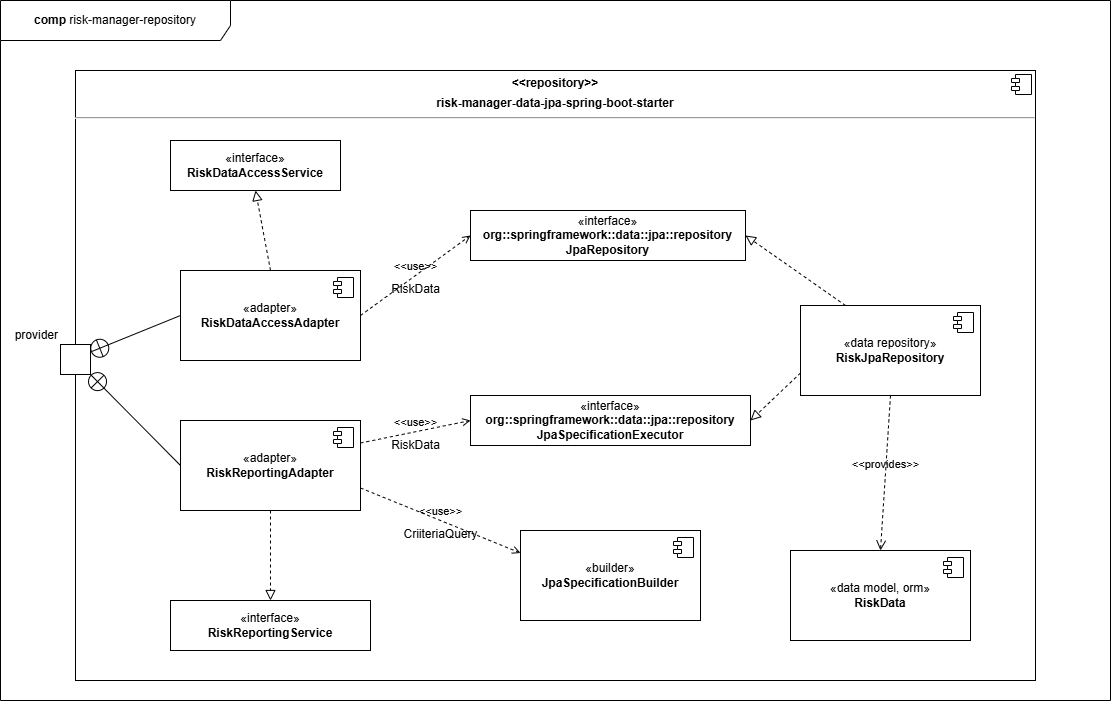

The diagram above was exported from draw.io. Its source (the exported page's mxGraphModel, read from the mxfile embedded in the PNG):
<mxGraphModel dx="959" dy="748" grid="1" gridSize="10" guides="1" tooltips="1" connect="1" arrows="1" fold="1" page="1" pageScale="1" pageWidth="1169" pageHeight="827" math="0" shadow="0">
  <root>
    <mxCell id="0" />
    <mxCell id="1" parent="0" />
    <mxCell id="2" value="&lt;b&gt;comp &lt;/b&gt;risk-manager-repository" style="shape=umlFrame;whiteSpace=wrap;html=1;pointerEvents=0;recursiveResize=0;container=1;collapsible=0;width=230;height=40;" parent="1" vertex="1">
      <mxGeometry x="30" y="40" width="1110" height="700" as="geometry" />
    </mxCell>
    <mxCell id="3" value="&lt;p style=&quot;margin:0px;margin-top:6px;text-align:center;&quot;&gt;&lt;b&gt;&amp;lt;&amp;lt;repository&amp;gt;&amp;gt;&lt;/b&gt;&lt;/p&gt;&lt;p style=&quot;margin:0px;margin-top:6px;text-align:center;&quot;&gt;&lt;b&gt;risk-manager-data-jpa-spring-boot-starter&lt;/b&gt;&lt;/p&gt;&lt;hr&gt;&lt;p style=&quot;margin:0px;margin-left:8px;&quot;&gt;&lt;br&gt;&lt;/p&gt;" style="align=left;overflow=fill;html=1;dropTarget=0;whiteSpace=wrap;" parent="2" vertex="1">
      <mxGeometry x="75" y="70" width="960" height="610" as="geometry" />
    </mxCell>
    <mxCell id="4" value="" style="shape=component;jettyWidth=8;jettyHeight=4;" parent="3" vertex="1">
      <mxGeometry x="1" width="20" height="20" relative="1" as="geometry">
        <mxPoint x="-24" y="4" as="offset" />
      </mxGeometry>
    </mxCell>
    <mxCell id="5" value="provider" style="fontStyle=0;labelPosition=left;verticalLabelPosition=top;align=right;verticalAlign=bottom;spacingLeft=2;" parent="2" vertex="1">
      <mxGeometry x="60" y="344" width="30" height="30" as="geometry" />
    </mxCell>
    <mxCell id="6" value="«adapter»&lt;br&gt;&lt;b&gt;RiskDataAccessAdapter&lt;/b&gt;" style="html=1;dropTarget=0;whiteSpace=wrap;" parent="2" vertex="1">
      <mxGeometry x="180" y="270" width="180" height="90" as="geometry" />
    </mxCell>
    <mxCell id="7" value="" style="shape=module;jettyWidth=8;jettyHeight=4;" parent="6" vertex="1">
      <mxGeometry x="1" width="20" height="20" relative="1" as="geometry">
        <mxPoint x="-27" y="7" as="offset" />
      </mxGeometry>
    </mxCell>
    <mxCell id="8" value="" style="endArrow=circlePlus;startArrow=none;endFill=0;startFill=0;endSize=8;html=1;labelBackgroundColor=none;rounded=0;entryX=1;entryY=0.25;entryDx=0;entryDy=0;exitX=0;exitY=0.5;exitDx=0;exitDy=0;" parent="2" source="6" target="5" edge="1">
      <mxGeometry width="160" relative="1" as="geometry">
        <mxPoint x="250" y="530" as="sourcePoint" />
        <mxPoint x="410" y="530" as="targetPoint" />
      </mxGeometry>
    </mxCell>
    <mxCell id="9" value="«interface»&lt;br&gt;&lt;b&gt;RiskDataAccessService&lt;/b&gt;" style="html=1;whiteSpace=wrap;" parent="2" vertex="1">
      <mxGeometry x="170" y="140" width="170" height="50" as="geometry" />
    </mxCell>
    <mxCell id="10" value="" style="endArrow=block;startArrow=none;endFill=0;startFill=0;endSize=8;html=1;verticalAlign=bottom;dashed=1;labelBackgroundColor=none;rounded=0;exitX=0.5;exitY=0;exitDx=0;exitDy=0;entryX=0.5;entryY=1;entryDx=0;entryDy=0;" parent="2" source="6" target="9" edge="1">
      <mxGeometry width="160" relative="1" as="geometry">
        <mxPoint x="210" y="320" as="sourcePoint" />
        <mxPoint x="370" y="320" as="targetPoint" />
      </mxGeometry>
    </mxCell>
    <mxCell id="11" value="«data repository»&lt;br&gt;&lt;b&gt;RiskJpaRepository&lt;br&gt;&lt;/b&gt;" style="html=1;dropTarget=0;whiteSpace=wrap;" parent="2" vertex="1">
      <mxGeometry x="800" y="305" width="180" height="90" as="geometry" />
    </mxCell>
    <mxCell id="12" value="" style="shape=module;jettyWidth=8;jettyHeight=4;" parent="11" vertex="1">
      <mxGeometry x="1" width="20" height="20" relative="1" as="geometry">
        <mxPoint x="-27" y="7" as="offset" />
      </mxGeometry>
    </mxCell>
    <mxCell id="13" value="«interface»&lt;br&gt;&lt;b&gt;org::springframework::data::jpa::repository&lt;br&gt;JpaRepository&lt;br&gt;&lt;/b&gt;" style="html=1;whiteSpace=wrap;" parent="2" vertex="1">
      <mxGeometry x="470" y="210" width="275" height="50" as="geometry" />
    </mxCell>
    <mxCell id="14" value="«interface»&lt;br&gt;&lt;b&gt;org::springframework::data::jpa::repository&lt;br&gt;JpaSpecificationExecutor&lt;br&gt;&lt;/b&gt;" style="html=1;whiteSpace=wrap;" parent="2" vertex="1">
      <mxGeometry x="470" y="395" width="280" height="50" as="geometry" />
    </mxCell>
    <mxCell id="15" value="" style="endArrow=block;startArrow=none;endFill=0;startFill=0;endSize=8;html=1;verticalAlign=bottom;dashed=1;labelBackgroundColor=none;rounded=0;entryX=1;entryY=0.5;entryDx=0;entryDy=0;exitX=0.25;exitY=0;exitDx=0;exitDy=0;" parent="2" source="11" target="13" edge="1">
      <mxGeometry width="160" relative="1" as="geometry">
        <mxPoint x="450" y="530" as="sourcePoint" />
        <mxPoint x="610" y="530" as="targetPoint" />
      </mxGeometry>
    </mxCell>
    <mxCell id="16" value="" style="endArrow=block;startArrow=none;endFill=0;startFill=0;endSize=8;html=1;verticalAlign=bottom;dashed=1;labelBackgroundColor=none;rounded=0;exitX=0;exitY=0.75;exitDx=0;exitDy=0;entryX=1;entryY=0.5;entryDx=0;entryDy=0;" parent="2" source="11" target="14" edge="1">
      <mxGeometry width="160" relative="1" as="geometry">
        <mxPoint x="850" y="350" as="sourcePoint" />
        <mxPoint x="1010" y="350" as="targetPoint" />
      </mxGeometry>
    </mxCell>
    <mxCell id="17" value="&amp;lt;&amp;lt;use&amp;gt;&amp;gt;" style="endArrow=open;html=1;rounded=0;align=center;verticalAlign=bottom;dashed=1;endFill=0;labelBackgroundColor=none;exitX=1;exitY=0.5;exitDx=0;exitDy=0;entryX=0;entryY=0.5;entryDx=0;entryDy=0;" parent="2" source="6" target="13" edge="1">
      <mxGeometry relative="1" as="geometry">
        <mxPoint x="400" y="480" as="sourcePoint" />
        <mxPoint x="560" y="480" as="targetPoint" />
      </mxGeometry>
    </mxCell>
    <mxCell id="18" value="RiskData" style="resizable=0;html=1;align=center;verticalAlign=top;labelBackgroundColor=none;" parent="17" connectable="0" vertex="1">
      <mxGeometry relative="1" as="geometry" />
    </mxCell>
    <mxCell id="19" value="«data model, orm»&lt;br&gt;&lt;b&gt;RiskData&lt;/b&gt;" style="html=1;dropTarget=0;whiteSpace=wrap;" parent="2" vertex="1">
      <mxGeometry x="790" y="550" width="180" height="90" as="geometry" />
    </mxCell>
    <mxCell id="20" value="" style="shape=module;jettyWidth=8;jettyHeight=4;" parent="19" vertex="1">
      <mxGeometry x="1" width="20" height="20" relative="1" as="geometry">
        <mxPoint x="-27" y="7" as="offset" />
      </mxGeometry>
    </mxCell>
    <mxCell id="21" value="&amp;lt;&amp;lt;provides&amp;gt;&amp;gt;" style="endArrow=open;startArrow=none;endFill=0;startFill=0;endSize=8;html=1;verticalAlign=bottom;dashed=1;labelBackgroundColor=none;rounded=0;exitX=0.5;exitY=1;exitDx=0;exitDy=0;entryX=0.5;entryY=0;entryDx=0;entryDy=0;" parent="2" source="11" target="19" edge="1">
      <mxGeometry width="160" relative="1" as="geometry">
        <mxPoint x="590" y="510" as="sourcePoint" />
        <mxPoint x="750" y="510" as="targetPoint" />
      </mxGeometry>
    </mxCell>
    <mxCell id="22" value="«interface»&lt;br&gt;&lt;b&gt;RiskReportingService&lt;/b&gt;" style="html=1;whiteSpace=wrap;" vertex="1" parent="2">
      <mxGeometry x="170" y="600" width="200" height="50" as="geometry" />
    </mxCell>
    <mxCell id="23" value="«adapter»&lt;br&gt;&lt;b&gt;RiskReportingAdapter&lt;/b&gt;" style="html=1;dropTarget=0;whiteSpace=wrap;" vertex="1" parent="2">
      <mxGeometry x="180" y="420" width="180" height="90" as="geometry" />
    </mxCell>
    <mxCell id="24" value="" style="shape=module;jettyWidth=8;jettyHeight=4;" vertex="1" parent="23">
      <mxGeometry x="1" width="20" height="20" relative="1" as="geometry">
        <mxPoint x="-27" y="7" as="offset" />
      </mxGeometry>
    </mxCell>
    <mxCell id="25" value="&amp;lt;&amp;lt;use&amp;gt;&amp;gt;" style="endArrow=open;html=1;rounded=0;align=center;verticalAlign=bottom;dashed=1;endFill=0;labelBackgroundColor=none;exitX=1;exitY=0.25;exitDx=0;exitDy=0;entryX=0;entryY=0.5;entryDx=0;entryDy=0;" edge="1" parent="2" source="23" target="14">
      <mxGeometry relative="1" as="geometry">
        <mxPoint x="410" y="440" as="sourcePoint" />
        <mxPoint x="570" y="440" as="targetPoint" />
      </mxGeometry>
    </mxCell>
    <mxCell id="26" value="RiskData" style="resizable=0;html=1;align=center;verticalAlign=top;labelBackgroundColor=none;" connectable="0" vertex="1" parent="25">
      <mxGeometry relative="1" as="geometry" />
    </mxCell>
    <mxCell id="27" value="" style="endArrow=block;startArrow=none;endFill=0;startFill=0;endSize=8;html=1;verticalAlign=bottom;dashed=1;labelBackgroundColor=none;rounded=0;exitX=0.5;exitY=1;exitDx=0;exitDy=0;entryX=0.5;entryY=0;entryDx=0;entryDy=0;" edge="1" parent="2" source="23" target="22">
      <mxGeometry width="160" relative="1" as="geometry">
        <mxPoint x="330" y="550" as="sourcePoint" />
        <mxPoint x="490" y="550" as="targetPoint" />
      </mxGeometry>
    </mxCell>
    <mxCell id="28" value="" style="endArrow=circlePlus;startArrow=none;endFill=0;startFill=0;endSize=8;html=1;labelBackgroundColor=none;rounded=0;entryX=1;entryY=1;entryDx=0;entryDy=0;exitX=0;exitY=0.5;exitDx=0;exitDy=0;" edge="1" parent="2" source="23" target="5">
      <mxGeometry width="160" relative="1" as="geometry">
        <mxPoint x="140" y="550" as="sourcePoint" />
        <mxPoint x="300" y="550" as="targetPoint" />
      </mxGeometry>
    </mxCell>
    <mxCell id="29" value="«builder»&lt;br&gt;&lt;b&gt;JpaSpecificationBuilder&lt;/b&gt;" style="html=1;dropTarget=0;whiteSpace=wrap;" vertex="1" parent="2">
      <mxGeometry x="520" y="530" width="180" height="90" as="geometry" />
    </mxCell>
    <mxCell id="30" value="" style="shape=module;jettyWidth=8;jettyHeight=4;" vertex="1" parent="29">
      <mxGeometry x="1" width="20" height="20" relative="1" as="geometry">
        <mxPoint x="-27" y="7" as="offset" />
      </mxGeometry>
    </mxCell>
    <mxCell id="31" value="&amp;lt;&amp;lt;use&amp;gt;&amp;gt;" style="endArrow=open;html=1;rounded=0;align=center;verticalAlign=bottom;dashed=1;endFill=0;labelBackgroundColor=none;exitX=1;exitY=0.75;exitDx=0;exitDy=0;entryX=0;entryY=0.25;entryDx=0;entryDy=0;" edge="1" parent="2" source="23" target="29">
      <mxGeometry relative="1" as="geometry">
        <mxPoint x="400" y="540" as="sourcePoint" />
        <mxPoint x="560" y="540" as="targetPoint" />
      </mxGeometry>
    </mxCell>
    <mxCell id="32" value="CriiteriaQuery" style="resizable=0;html=1;align=center;verticalAlign=top;labelBackgroundColor=none;" connectable="0" vertex="1" parent="31">
      <mxGeometry relative="1" as="geometry" />
    </mxCell>
  </root>
</mxGraphModel>